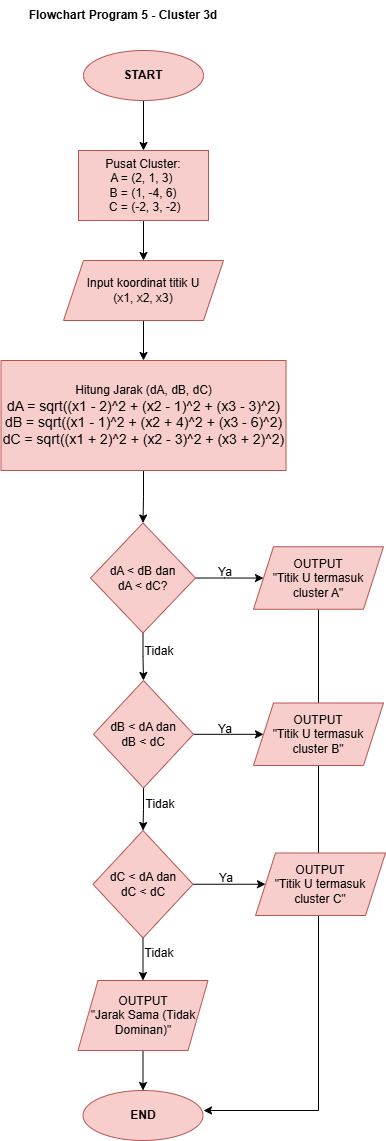

The diagram above was exported from draw.io. Its source (the exported page's mxGraphModel, read from the mxfile embedded in the PNG):
<mxGraphModel dx="1013" dy="544" grid="1" gridSize="10" guides="1" tooltips="1" connect="1" arrows="1" fold="1" page="1" pageScale="1" pageWidth="850" pageHeight="1100" math="0" shadow="0">
  <root>
    <mxCell id="0" />
    <mxCell id="1" parent="0" />
    <mxCell id="Aswp0FFmzGVFNoW1L8Oh-25" edge="1" parent="1" source="Aswp0FFmzGVFNoW1L8Oh-1" style="edgeStyle=orthogonalEdgeStyle;rounded=0;orthogonalLoop=1;jettySize=auto;html=1;" target="Aswp0FFmzGVFNoW1L8Oh-24" value="">
      <mxGeometry relative="1" as="geometry" />
    </mxCell>
    <mxCell id="Aswp0FFmzGVFNoW1L8Oh-1" parent="1" style="ellipse;whiteSpace=wrap;html=1;fillColor=#f8cecc;strokeColor=#b85450;" value="&lt;b&gt;START&lt;/b&gt;" vertex="1">
      <mxGeometry height="50" width="120" x="210" y="60" as="geometry" />
    </mxCell>
    <mxCell id="Aswp0FFmzGVFNoW1L8Oh-2" parent="1" style="text;html=1;whiteSpace=wrap;strokeColor=none;fillColor=none;align=center;verticalAlign=middle;rounded=0;" value="&lt;b&gt;Flowchart Program 5 -&lt;/b&gt;&lt;b&gt;&amp;nbsp;Cluster 3d&lt;/b&gt;" vertex="1">
      <mxGeometry height="30" width="220" x="140" y="10" as="geometry" />
    </mxCell>
    <mxCell id="Aswp0FFmzGVFNoW1L8Oh-29" edge="1" parent="1" source="Aswp0FFmzGVFNoW1L8Oh-24" style="edgeStyle=orthogonalEdgeStyle;rounded=0;orthogonalLoop=1;jettySize=auto;html=1;" target="Aswp0FFmzGVFNoW1L8Oh-28" value="">
      <mxGeometry relative="1" as="geometry" />
    </mxCell>
    <mxCell id="Aswp0FFmzGVFNoW1L8Oh-24" parent="1" style="whiteSpace=wrap;html=1;fillColor=#f8cecc;strokeColor=#b85450;align=center;" value="Pusat Cluster:&lt;div&gt;A = (2, 1, 3)&amp;nbsp;&lt;/div&gt;&lt;div&gt;&amp;nbsp;B = (1, -4, 6)&amp;nbsp;&lt;/div&gt;&lt;div&gt;&amp;nbsp;C = (-2, 3, -2)&lt;/div&gt;" vertex="1">
      <mxGeometry height="70" width="130" x="205" y="160" as="geometry" />
    </mxCell>
    <mxCell id="Aswp0FFmzGVFNoW1L8Oh-31" edge="1" parent="1" source="Aswp0FFmzGVFNoW1L8Oh-28" style="edgeStyle=orthogonalEdgeStyle;rounded=0;orthogonalLoop=1;jettySize=auto;html=1;" target="Aswp0FFmzGVFNoW1L8Oh-30" value="">
      <mxGeometry relative="1" as="geometry" />
    </mxCell>
    <mxCell id="Aswp0FFmzGVFNoW1L8Oh-28" parent="1" style="shape=parallelogram;perimeter=parallelogramPerimeter;whiteSpace=wrap;html=1;fixedSize=1;fillColor=#f8cecc;strokeColor=#b85450;" value="Input koordinat&amp;nbsp;&lt;span style=&quot;background-color: transparent; color: light-dark(rgb(0, 0, 0), rgb(255, 255, 255));&quot;&gt;titik U&lt;/span&gt;&lt;div&gt;(x1, x2, x3)&lt;/div&gt;" vertex="1">
      <mxGeometry height="60" width="160" x="190" y="270" as="geometry" />
    </mxCell>
    <mxCell id="Aswp0FFmzGVFNoW1L8Oh-33" edge="1" parent="1" source="Aswp0FFmzGVFNoW1L8Oh-30" style="edgeStyle=orthogonalEdgeStyle;rounded=0;orthogonalLoop=1;jettySize=auto;html=1;" target="Aswp0FFmzGVFNoW1L8Oh-32" value="">
      <mxGeometry relative="1" as="geometry" />
    </mxCell>
    <mxCell id="Aswp0FFmzGVFNoW1L8Oh-30" parent="1" style="whiteSpace=wrap;html=1;fillColor=#f8cecc;strokeColor=#b85450;" value="Hitung Jarak (dA, dB, dC)&lt;br&gt;&lt;span style=&quot;font-size: 14px; font-family: &amp;quot;Google Sans&amp;quot;, Arial, sans-serif; background-color: transparent; color: light-dark(rgb(0, 0, 0), rgb(255, 255, 255));&quot;&gt;dA = sqrt((x1 - 2)^2 + (x2 - 1)^2 + (x3 - 3)^2)&lt;/span&gt;&lt;br&gt;&lt;span style=&quot;font-size: 14px; font-family: &amp;quot;Google Sans&amp;quot;, Arial, sans-serif; background-color: transparent; color: light-dark(rgb(0, 0, 0), rgb(255, 255, 255));&quot;&gt;dB = sqrt((x1 - 1)^2 + (x2 + 4)^2 + (x3 - 6)^2)&lt;/span&gt;&lt;br&gt;&lt;span style=&quot;font-size: 14px; font-family: &amp;quot;Google Sans&amp;quot;, Arial, sans-serif; background-color: transparent; color: light-dark(rgb(0, 0, 0), rgb(255, 255, 255));&quot;&gt;dC = sqrt((x1 + 2)^2 + (x2 - 3)^2 + (x3 + 2)^2)&lt;/span&gt;" vertex="1">
      <mxGeometry height="110" width="285" x="127.5" y="370" as="geometry" />
    </mxCell>
    <mxCell id="Aswp0FFmzGVFNoW1L8Oh-35" edge="1" parent="1" source="Aswp0FFmzGVFNoW1L8Oh-32" style="edgeStyle=orthogonalEdgeStyle;rounded=0;orthogonalLoop=1;jettySize=auto;html=1;" target="Aswp0FFmzGVFNoW1L8Oh-34" value="">
      <mxGeometry relative="1" as="geometry" />
    </mxCell>
    <mxCell id="Aswp0FFmzGVFNoW1L8Oh-38" edge="1" parent="1" source="Aswp0FFmzGVFNoW1L8Oh-32" style="edgeStyle=orthogonalEdgeStyle;rounded=0;orthogonalLoop=1;jettySize=auto;html=1;" target="Aswp0FFmzGVFNoW1L8Oh-37" value="">
      <mxGeometry relative="1" as="geometry" />
    </mxCell>
    <mxCell id="Aswp0FFmzGVFNoW1L8Oh-32" parent="1" style="rhombus;whiteSpace=wrap;html=1;fillColor=#f8cecc;strokeColor=#b85450;" value="dA &amp;lt; dB dan&lt;div&gt;dA &amp;lt; dC?&lt;/div&gt;" vertex="1">
      <mxGeometry height="110" width="105" x="217" y="532.5" as="geometry" />
    </mxCell>
    <mxCell id="nAcokn9nE8BebU5egEzb-13" edge="1" parent="1" source="Aswp0FFmzGVFNoW1L8Oh-34" style="edgeStyle=orthogonalEdgeStyle;rounded=0;orthogonalLoop=1;jettySize=auto;html=1;">
      <mxGeometry relative="1" as="geometry">
        <Array as="points">
          <mxPoint x="445" y="1120" />
        </Array>
        <mxPoint x="330" y="1120" as="targetPoint" />
      </mxGeometry>
    </mxCell>
    <mxCell id="Aswp0FFmzGVFNoW1L8Oh-34" parent="1" style="shape=parallelogram;perimeter=parallelogramPerimeter;whiteSpace=wrap;html=1;fixedSize=1;fillColor=#f8cecc;strokeColor=#b85450;" value="OUTPUT&lt;div&gt;&quot;Titik U termasuk&lt;/div&gt;&lt;div&gt;cluster A&quot;&lt;/div&gt;" vertex="1">
      <mxGeometry height="62.5" width="130" x="380" y="556.25" as="geometry" />
    </mxCell>
    <mxCell id="Aswp0FFmzGVFNoW1L8Oh-36" parent="1" style="text;html=1;whiteSpace=wrap;strokeColor=none;fillColor=none;align=center;verticalAlign=middle;rounded=0;" value="Ya" vertex="1">
      <mxGeometry height="30" width="60" x="322" y="567" as="geometry" />
    </mxCell>
    <mxCell id="Aswp0FFmzGVFNoW1L8Oh-41" edge="1" parent="1" source="Aswp0FFmzGVFNoW1L8Oh-37" style="edgeStyle=orthogonalEdgeStyle;rounded=0;orthogonalLoop=1;jettySize=auto;html=1;" value="">
      <mxGeometry relative="1" as="geometry">
        <mxPoint x="389.9722222222224" y="743.8333333333335" as="targetPoint" />
      </mxGeometry>
    </mxCell>
    <mxCell id="nAcokn9nE8BebU5egEzb-5" edge="1" parent="1" source="Aswp0FFmzGVFNoW1L8Oh-37" style="edgeStyle=orthogonalEdgeStyle;rounded=0;orthogonalLoop=1;jettySize=auto;html=1;" target="nAcokn9nE8BebU5egEzb-4" value="">
      <mxGeometry relative="1" as="geometry" />
    </mxCell>
    <mxCell id="Aswp0FFmzGVFNoW1L8Oh-37" parent="1" style="rhombus;whiteSpace=wrap;html=1;fillColor=#f8cecc;strokeColor=#b85450;" value="dB &amp;lt; dA dan&lt;div&gt;dB &amp;lt; dC&lt;/div&gt;" vertex="1">
      <mxGeometry height="107.5" width="100" x="220" y="690" as="geometry" />
    </mxCell>
    <mxCell id="Aswp0FFmzGVFNoW1L8Oh-39" parent="1" style="text;html=1;whiteSpace=wrap;strokeColor=none;fillColor=none;align=center;verticalAlign=middle;rounded=0;" value="Tidak" vertex="1">
      <mxGeometry height="30" width="60" x="256" y="646" as="geometry" />
    </mxCell>
    <mxCell id="Aswp0FFmzGVFNoW1L8Oh-42" parent="1" style="text;html=1;whiteSpace=wrap;strokeColor=none;fillColor=none;align=center;verticalAlign=middle;rounded=0;" value="Ya" vertex="1">
      <mxGeometry height="30" width="60" x="322" y="723.75" as="geometry" />
    </mxCell>
    <mxCell id="Aswp0FFmzGVFNoW1L8Oh-46" parent="1" style="text;html=1;whiteSpace=wrap;strokeColor=none;fillColor=none;align=center;verticalAlign=middle;rounded=0;" value="Tidak" vertex="1">
      <mxGeometry height="30" width="60" x="257" y="798.5" as="geometry" />
    </mxCell>
    <mxCell id="Aswp0FFmzGVFNoW1L8Oh-51" parent="1" style="ellipse;whiteSpace=wrap;html=1;fillColor=#f8cecc;strokeColor=#b85450;" value="&lt;b&gt;END&lt;/b&gt;" vertex="1">
      <mxGeometry height="50" width="120" x="209.5" y="1100" as="geometry" />
    </mxCell>
    <mxCell id="nAcokn9nE8BebU5egEzb-7" edge="1" parent="1" source="nAcokn9nE8BebU5egEzb-4" style="edgeStyle=orthogonalEdgeStyle;rounded=0;orthogonalLoop=1;jettySize=auto;html=1;" target="nAcokn9nE8BebU5egEzb-1" value="">
      <mxGeometry relative="1" as="geometry" />
    </mxCell>
    <mxCell id="Aswp0FFmzGVFNoW1L8Oh-43" parent="1" style="shape=parallelogram;perimeter=parallelogramPerimeter;whiteSpace=wrap;html=1;fixedSize=1;fillColor=#f8cecc;strokeColor=#b85450;" value="OUTPUT&lt;div&gt;&quot;Titik U termasuk&lt;/div&gt;&lt;div&gt;cluster B&quot;&lt;/div&gt;" vertex="1">
      <mxGeometry height="62.5" width="130" x="380" y="712.5" as="geometry" />
    </mxCell>
    <mxCell id="nAcokn9nE8BebU5egEzb-9" edge="1" parent="1" source="nAcokn9nE8BebU5egEzb-4" style="edgeStyle=orthogonalEdgeStyle;rounded=0;orthogonalLoop=1;jettySize=auto;html=1;" target="nAcokn9nE8BebU5egEzb-8" value="">
      <mxGeometry relative="1" as="geometry" />
    </mxCell>
    <mxCell id="nAcokn9nE8BebU5egEzb-4" parent="1" style="rhombus;whiteSpace=wrap;html=1;fillColor=#f8cecc;strokeColor=#b85450;" value="dC &amp;lt; dA dan&lt;div&gt;dC &amp;lt; dC&lt;/div&gt;" vertex="1">
      <mxGeometry height="107.5" width="100" x="219.5" y="840" as="geometry" />
    </mxCell>
    <mxCell id="nAcokn9nE8BebU5egEzb-10" edge="1" parent="1" source="nAcokn9nE8BebU5egEzb-8" style="edgeStyle=orthogonalEdgeStyle;rounded=0;orthogonalLoop=1;jettySize=auto;html=1;" target="Aswp0FFmzGVFNoW1L8Oh-51" value="">
      <mxGeometry relative="1" as="geometry" />
    </mxCell>
    <mxCell id="nAcokn9nE8BebU5egEzb-8" parent="1" style="shape=parallelogram;perimeter=parallelogramPerimeter;whiteSpace=wrap;html=1;fixedSize=1;fillColor=#f8cecc;strokeColor=#b85450;" value="OUTPUT&lt;div&gt;&quot;Jarak Sama (Tidak Dominan)&quot;&lt;/div&gt;" vertex="1">
      <mxGeometry height="70" width="130" x="204.5" y="990" as="geometry" />
    </mxCell>
    <mxCell id="nAcokn9nE8BebU5egEzb-1" parent="1" style="shape=parallelogram;perimeter=parallelogramPerimeter;whiteSpace=wrap;html=1;fixedSize=1;fillColor=#f8cecc;strokeColor=#b85450;" value="OUTPUT&lt;div&gt;&quot;Titik U termasuk&lt;/div&gt;&lt;div&gt;cluster C&quot;&lt;/div&gt;" vertex="1">
      <mxGeometry height="62.5" width="130" x="382" y="862.5" as="geometry" />
    </mxCell>
    <mxCell id="nAcokn9nE8BebU5egEzb-14" parent="1" style="text;html=1;whiteSpace=wrap;strokeColor=none;fillColor=none;align=center;verticalAlign=middle;rounded=0;" value="Ya" vertex="1">
      <mxGeometry height="30" width="60" x="323" y="873" as="geometry" />
    </mxCell>
    <mxCell id="nAcokn9nE8BebU5egEzb-15" parent="1" style="text;html=1;whiteSpace=wrap;strokeColor=none;fillColor=none;align=center;verticalAlign=middle;rounded=0;" value="Tidak" vertex="1">
      <mxGeometry height="30" width="60" x="256" y="947.5" as="geometry" />
    </mxCell>
  </root>
</mxGraphModel>